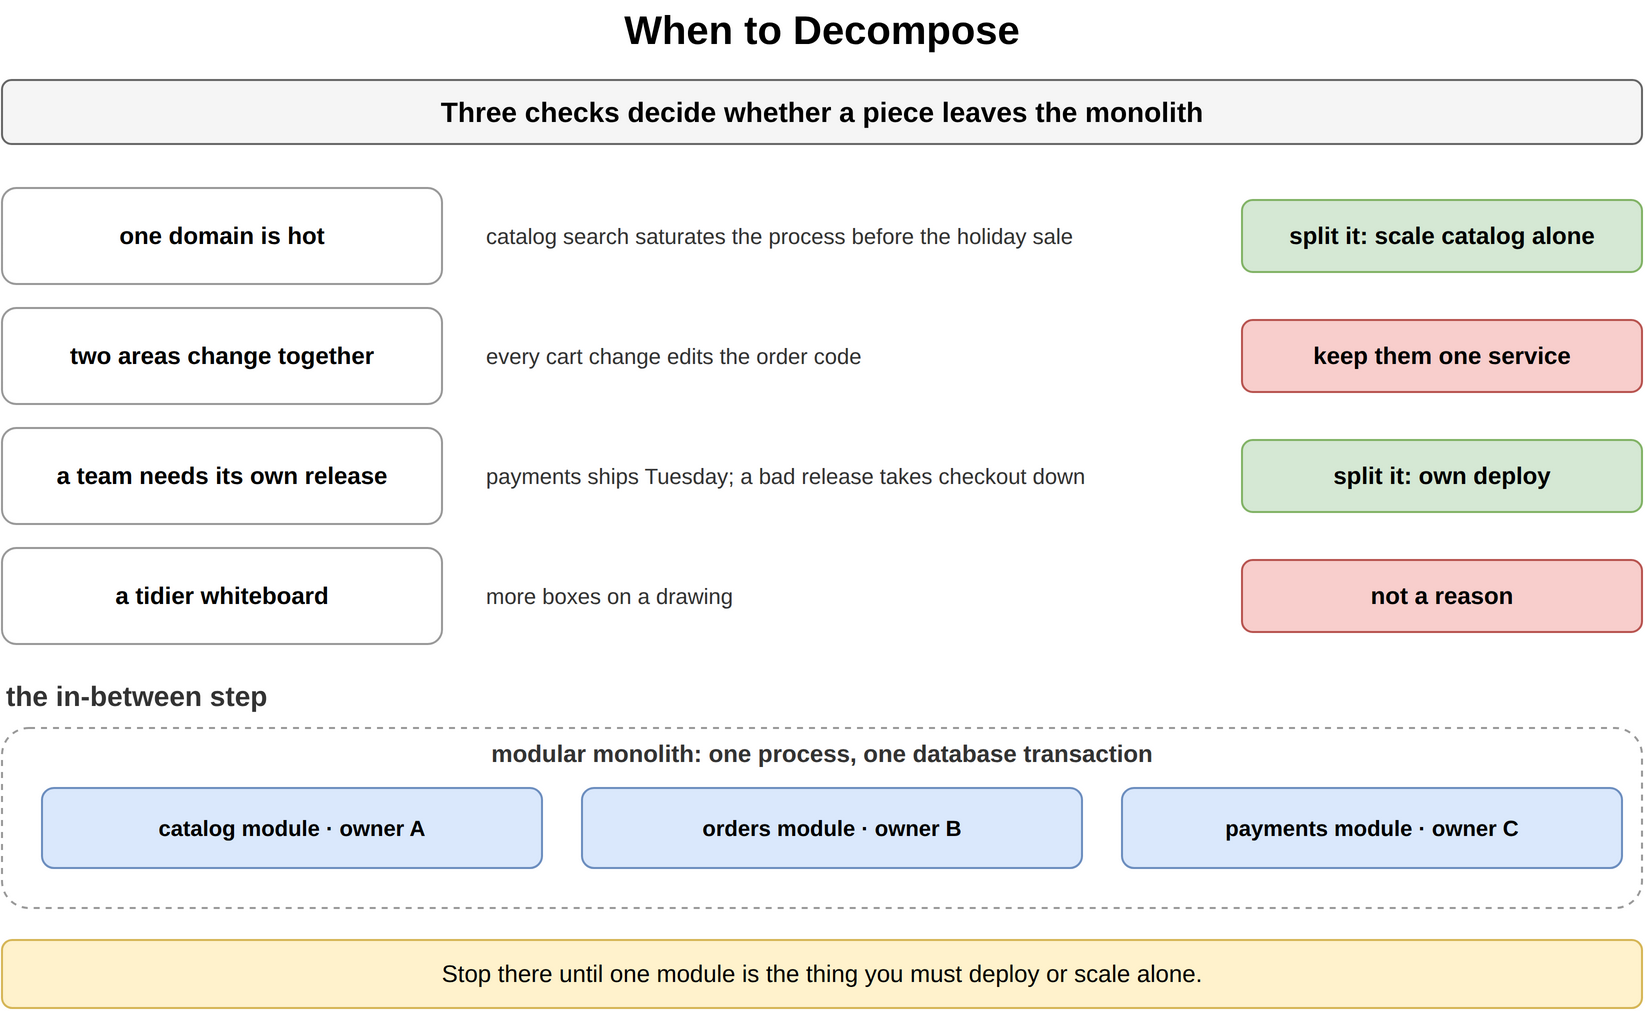

The diagram above was exported from draw.io. Its source (the exported page's mxGraphModel, read from the mxfile embedded in the PNG):
<mxGraphModel dx="900" dy="530" grid="1" gridSize="10" guides="1" tooltips="1" connect="1" arrows="1" fold="1" page="1" pageScale="1" pageWidth="900" pageHeight="530" math="0" shadow="0">
  <root>
    <mxCell id="0" />
    <mxCell id="1" parent="0" />
    <mxCell id="b1" value="When to Decompose" style="text;html=1;align=center;verticalAlign=middle;whiteSpace=wrap;fontSize=20;fontStyle=1;" vertex="1" parent="1">
      <mxGeometry x="40" y="10" width="820" height="30" as="geometry" />
    </mxCell>
    <mxCell id="b2" value="Three checks decide whether a piece leaves the monolith" style="rounded=1;whiteSpace=wrap;html=1;fillColor=#f5f5f5;strokeColor=#666666;fontStyle=1;fontSize=14;" vertex="1" parent="1">
      <mxGeometry x="40" y="50" width="820" height="32" as="geometry" />
    </mxCell>
    <mxCell id="b3" value="one domain is hot" style="rounded=1;whiteSpace=wrap;html=1;fillColor=#ffffff;strokeColor=#999999;fontSize=12;align=center;fontStyle=1;" vertex="1" parent="1">
      <mxGeometry x="40" y="104" width="220" height="48" as="geometry" />
    </mxCell>
    <mxCell id="b4" value="catalog search saturates the process before the holiday sale" style="text;html=1;whiteSpace=wrap;fontSize=11;align=left;verticalAlign=middle;fontSize=11;fontColor=#333333;" vertex="1" parent="1">
      <mxGeometry x="280" y="104" width="360" height="48" as="geometry" />
    </mxCell>
    <mxCell id="b5" value="split it: scale catalog alone" style="rounded=1;whiteSpace=wrap;html=1;fillColor=#d5e8d4;strokeColor=#82b366;fontSize=12;align=center;fontStyle=1;" vertex="1" parent="1">
      <mxGeometry x="660" y="110" width="200" height="36" as="geometry" />
    </mxCell>
    <mxCell id="b6" value="two areas change together" style="rounded=1;whiteSpace=wrap;html=1;fillColor=#ffffff;strokeColor=#999999;fontSize=12;align=center;fontStyle=1;" vertex="1" parent="1">
      <mxGeometry x="40" y="164" width="220" height="48" as="geometry" />
    </mxCell>
    <mxCell id="b7" value="every cart change edits the order code" style="text;html=1;whiteSpace=wrap;fontSize=11;align=left;verticalAlign=middle;fontSize=11;fontColor=#333333;" vertex="1" parent="1">
      <mxGeometry x="280" y="164" width="360" height="48" as="geometry" />
    </mxCell>
    <mxCell id="b8" value="keep them one service" style="rounded=1;whiteSpace=wrap;html=1;fillColor=#f8cecc;strokeColor=#b85450;fontSize=12;align=center;fontStyle=1;" vertex="1" parent="1">
      <mxGeometry x="660" y="170" width="200" height="36" as="geometry" />
    </mxCell>
    <mxCell id="b9" value="a team needs its own release" style="rounded=1;whiteSpace=wrap;html=1;fillColor=#ffffff;strokeColor=#999999;fontSize=12;align=center;fontStyle=1;" vertex="1" parent="1">
      <mxGeometry x="40" y="224" width="220" height="48" as="geometry" />
    </mxCell>
    <mxCell id="b10" value="payments ships Tuesday; a bad release takes checkout down" style="text;html=1;whiteSpace=wrap;fontSize=11;align=left;verticalAlign=middle;fontSize=11;fontColor=#333333;" vertex="1" parent="1">
      <mxGeometry x="280" y="224" width="360" height="48" as="geometry" />
    </mxCell>
    <mxCell id="b11" value="split it: own deploy" style="rounded=1;whiteSpace=wrap;html=1;fillColor=#d5e8d4;strokeColor=#82b366;fontSize=12;align=center;fontStyle=1;" vertex="1" parent="1">
      <mxGeometry x="660" y="230" width="200" height="36" as="geometry" />
    </mxCell>
    <mxCell id="b12" value="a tidier whiteboard" style="rounded=1;whiteSpace=wrap;html=1;fillColor=#ffffff;strokeColor=#999999;fontSize=12;align=center;fontStyle=1;" vertex="1" parent="1">
      <mxGeometry x="40" y="284" width="220" height="48" as="geometry" />
    </mxCell>
    <mxCell id="b13" value="more boxes on a drawing" style="text;html=1;whiteSpace=wrap;fontSize=11;align=left;verticalAlign=middle;fontSize=11;fontColor=#333333;" vertex="1" parent="1">
      <mxGeometry x="280" y="284" width="360" height="48" as="geometry" />
    </mxCell>
    <mxCell id="b14" value="not a reason" style="rounded=1;whiteSpace=wrap;html=1;fillColor=#f8cecc;strokeColor=#b85450;fontSize=12;align=center;fontStyle=1;" vertex="1" parent="1">
      <mxGeometry x="660" y="290" width="200" height="36" as="geometry" />
    </mxCell>
    <mxCell id="b15" value="the in-between step" style="text;html=1;whiteSpace=wrap;fontSize=11;align=left;verticalAlign=middle;fontSize=14;fontColor=#333333;fontStyle=1;" vertex="1" parent="1">
      <mxGeometry x="40" y="348" width="400" height="20" as="geometry" />
    </mxCell>
    <mxCell id="b16" value="" style="rounded=1;whiteSpace=wrap;html=1;fillColor=#ffffff;strokeColor=#999999;dashed=1;" vertex="1" parent="1">
      <mxGeometry x="40" y="374" width="820" height="90" as="geometry" />
    </mxCell>
    <mxCell id="b17" value="modular monolith: one process, one database transaction" style="text;html=1;whiteSpace=wrap;fontSize=11;align=center;verticalAlign=middle;fontSize=12;fontColor=#333333;fontStyle=1;" vertex="1" parent="1">
      <mxGeometry x="40" y="378" width="820" height="18" as="geometry" />
    </mxCell>
    <mxCell id="b18" value="catalog module · owner A" style="rounded=1;whiteSpace=wrap;html=1;fillColor=#dae8fc;strokeColor=#6c8ebf;fontSize=11;align=center;fontStyle=1;" vertex="1" parent="1">
      <mxGeometry x="60" y="404" width="250" height="40" as="geometry" />
    </mxCell>
    <mxCell id="b19" value="orders module · owner B" style="rounded=1;whiteSpace=wrap;html=1;fillColor=#dae8fc;strokeColor=#6c8ebf;fontSize=11;align=center;fontStyle=1;" vertex="1" parent="1">
      <mxGeometry x="330" y="404" width="250" height="40" as="geometry" />
    </mxCell>
    <mxCell id="b20" value="payments module · owner C" style="rounded=1;whiteSpace=wrap;html=1;fillColor=#dae8fc;strokeColor=#6c8ebf;fontSize=11;align=center;fontStyle=1;" vertex="1" parent="1">
      <mxGeometry x="600" y="404" width="250" height="40" as="geometry" />
    </mxCell>
    <mxCell id="b21" value="Stop there until one module is the thing you must deploy or scale alone." style="rounded=1;whiteSpace=wrap;html=1;fillColor=#fff2cc;strokeColor=#d6b656;fontSize=12;align=center;" vertex="1" parent="1">
      <mxGeometry x="40" y="480" width="820" height="34" as="geometry" />
    </mxCell>
  </root>
</mxGraphModel>